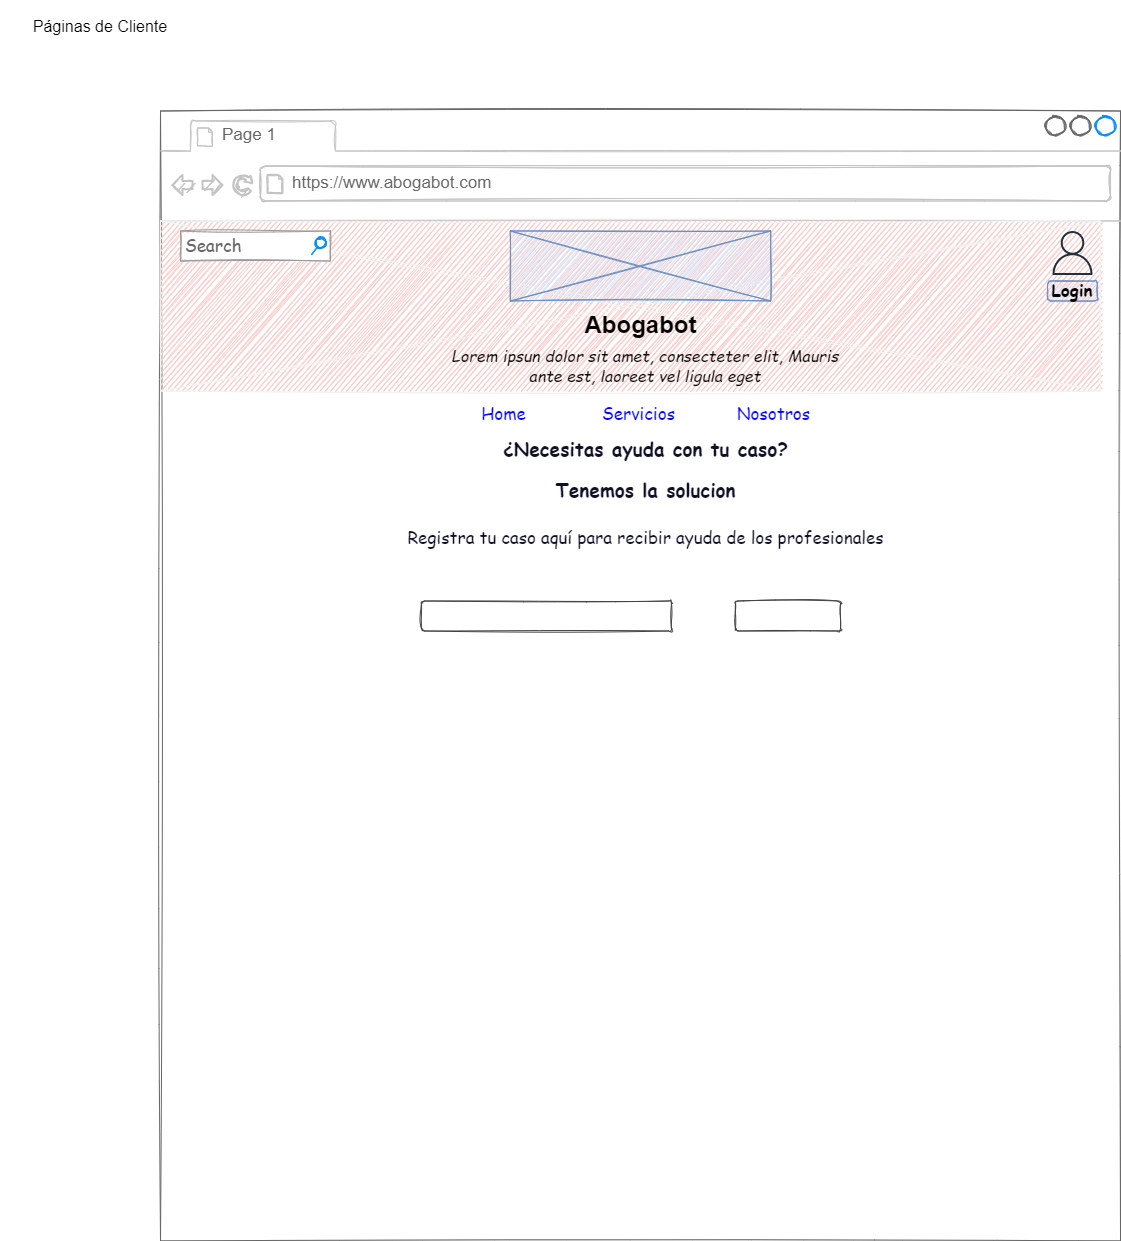

The diagram above was exported from draw.io. Its source (the exported page's mxGraphModel, read from the mxfile embedded in the PNG):
<mxGraphModel dx="4132" dy="3286.5" grid="1" gridSize="10" guides="1" tooltips="1" connect="1" arrows="1" fold="1" page="1" pageScale="1.5" pageWidth="826" pageHeight="1169" background="none" math="0" shadow="0">
  <root>
    <mxCell id="0" style=";html=1;" />
    <mxCell id="1" style=";html=1;" parent="0" />
    <mxCell id="gv9y5M6u0OUG9F-lWFqP-1" value="&lt;span style=&quot;font-size: 16px&quot;&gt;Páginas de Cliente&lt;/span&gt;" style="text;html=1;strokeColor=none;fillColor=none;align=center;verticalAlign=middle;whiteSpace=wrap;rounded=0;" vertex="1" parent="1">
      <mxGeometry x="-1220" y="-1730" width="200" height="50" as="geometry" />
    </mxCell>
    <mxCell id="gv9y5M6u0OUG9F-lWFqP-2" value="" style="strokeWidth=1;shadow=0;dashed=0;align=center;shape=mxgraph.mockup.containers.browserWindow;rSize=0;strokeColor=#666666;strokeColor2=#008cff;strokeColor3=#c4c4c4;mainText=,;recursiveResize=0;fontSize=16;sketch=1;fontColor=default;" vertex="1" parent="1">
      <mxGeometry x="-1060" y="-1620" width="960" height="1130" as="geometry" />
    </mxCell>
    <mxCell id="gv9y5M6u0OUG9F-lWFqP-22" value="" style="verticalLabelPosition=bottom;shadow=0;dashed=0;align=center;html=1;verticalAlign=top;strokeWidth=1;shape=mxgraph.mockup.graphics.simpleIcon;fontSize=16;sketch=1;fillColor=#f8cecc;strokeColor=#F2F2F2;" vertex="1" parent="gv9y5M6u0OUG9F-lWFqP-2">
      <mxGeometry y="110" width="940" height="170" as="geometry" />
    </mxCell>
    <mxCell id="gv9y5M6u0OUG9F-lWFqP-3" value="Page 1" style="strokeWidth=1;shadow=0;dashed=0;align=center;html=1;shape=mxgraph.mockup.containers.anchor;fontSize=17;fontColor=#666666;align=left;" vertex="1" parent="gv9y5M6u0OUG9F-lWFqP-2">
      <mxGeometry x="60" y="12" width="110" height="26" as="geometry" />
    </mxCell>
    <mxCell id="gv9y5M6u0OUG9F-lWFqP-4" value="https://www.abogabot.com" style="strokeWidth=1;shadow=0;dashed=0;align=center;html=1;shape=mxgraph.mockup.containers.anchor;rSize=0;fontSize=17;fontColor=#666666;align=left;" vertex="1" parent="gv9y5M6u0OUG9F-lWFqP-2">
      <mxGeometry x="130" y="60" width="250" height="26" as="geometry" />
    </mxCell>
    <mxCell id="gv9y5M6u0OUG9F-lWFqP-5" value="" style="verticalLabelPosition=bottom;shadow=0;dashed=0;align=center;html=1;verticalAlign=top;strokeWidth=1;shape=mxgraph.mockup.graphics.simpleIcon;strokeColor=#6c8ebf;fontSize=16;fillColor=#dae8fc;sketch=1;" vertex="1" parent="gv9y5M6u0OUG9F-lWFqP-2">
      <mxGeometry x="349.75" y="120" width="260.5" height="70" as="geometry" />
    </mxCell>
    <mxCell id="gv9y5M6u0OUG9F-lWFqP-8" value="Abogabot" style="text;strokeColor=none;fillColor=none;html=1;fontSize=24;fontStyle=1;verticalAlign=middle;align=center;sketch=1;" vertex="1" parent="gv9y5M6u0OUG9F-lWFqP-2">
      <mxGeometry x="425" y="200" width="110" height="30" as="geometry" />
    </mxCell>
    <mxCell id="gv9y5M6u0OUG9F-lWFqP-15" value="Login" style="rounded=1;html=1;shadow=0;dashed=0;whiteSpace=wrap;fontSize=17;fillColor=#dae8fc;align=center;strokeColor=#6c8ebf;labelBorderColor=none;sketch=1;fontFamily=Comic Sans MS;fontStyle=1" vertex="1" parent="gv9y5M6u0OUG9F-lWFqP-2">
      <mxGeometry x="887" y="170" width="50" height="20" as="geometry" />
    </mxCell>
    <mxCell id="gv9y5M6u0OUG9F-lWFqP-19" value="" style="sketch=0;outlineConnect=0;fontColor=#232F3E;gradientColor=none;fillColor=#232F3D;strokeColor=none;dashed=0;verticalLabelPosition=bottom;verticalAlign=top;align=center;html=1;fontSize=12;fontStyle=0;aspect=fixed;pointerEvents=1;shape=mxgraph.aws4.user;rounded=1;shadow=0;labelBorderColor=none;fontFamily=Comic Sans MS;" vertex="1" parent="gv9y5M6u0OUG9F-lWFqP-2">
      <mxGeometry x="890" y="120" width="44" height="44" as="geometry" />
    </mxCell>
    <mxCell id="gv9y5M6u0OUG9F-lWFqP-11" value="Lorem ipsun dolor sit amet, consecteter elit, Mauris ante est, laoreet vel ligula eget" style="text;html=1;strokeColor=none;fillColor=none;align=center;verticalAlign=middle;whiteSpace=wrap;rounded=0;sketch=1;fontSize=16;fontFamily=Comic Sans MS;fontStyle=2" vertex="1" parent="gv9y5M6u0OUG9F-lWFqP-2">
      <mxGeometry x="290" y="230" width="390" height="50" as="geometry" />
    </mxCell>
    <mxCell id="gv9y5M6u0OUG9F-lWFqP-23" value="Search" style="strokeWidth=1;shadow=0;dashed=0;align=center;html=1;shape=mxgraph.mockup.forms.searchBox;strokeColor=#999999;mainText=;strokeColor2=#008cff;fontColor=#666666;fontSize=17;align=left;spacingLeft=3;rounded=1;labelBorderColor=none;sketch=1;fontFamily=Comic Sans MS;" vertex="1" parent="gv9y5M6u0OUG9F-lWFqP-2">
      <mxGeometry x="20" y="120" width="150" height="30" as="geometry" />
    </mxCell>
    <mxCell id="gv9y5M6u0OUG9F-lWFqP-24" value="" style="strokeWidth=1;shadow=0;dashed=0;align=center;html=1;shape=mxgraph.mockup.text.rrect;rSize=0;strokeColor=#99FFCC;rounded=1;labelBorderColor=none;sketch=1;fontFamily=Comic Sans MS;fontSize=17;fillColor=#dae8fc;fontColor=#0F0F26;" vertex="1" parent="gv9y5M6u0OUG9F-lWFqP-2">
      <mxGeometry x="140" y="290" width="540" height="25" as="geometry" />
    </mxCell>
    <mxCell id="gv9y5M6u0OUG9F-lWFqP-25" value="Home" style="strokeColor=inherit;fillColor=inherit;gradientColor=inherit;strokeWidth=1;shadow=0;dashed=0;align=center;html=1;shape=mxgraph.mockup.text.rrect;rSize=0;fontSize=17;fontColor=#0000ff;rounded=1;labelBorderColor=none;sketch=1;fontFamily=Comic Sans MS;" vertex="1" parent="gv9y5M6u0OUG9F-lWFqP-24">
      <mxGeometry x="135" width="135" height="25" as="geometry" />
    </mxCell>
    <mxCell id="gv9y5M6u0OUG9F-lWFqP-26" value="Servicios" style="strokeColor=inherit;fillColor=inherit;gradientColor=inherit;strokeWidth=1;shadow=0;dashed=0;align=center;html=1;shape=mxgraph.mockup.text.rrect;rSize=0;fontSize=17;fontColor=#0000ff;rounded=1;labelBorderColor=none;sketch=1;fontFamily=Comic Sans MS;" vertex="1" parent="gv9y5M6u0OUG9F-lWFqP-24">
      <mxGeometry x="270" width="135" height="25" as="geometry" />
    </mxCell>
    <mxCell id="gv9y5M6u0OUG9F-lWFqP-27" value="Nosotros" style="strokeColor=inherit;fillColor=inherit;gradientColor=inherit;strokeWidth=1;shadow=0;dashed=0;align=center;html=1;shape=mxgraph.mockup.text.rrect;rSize=0;fontSize=17;fontColor=#0000ff;rounded=1;labelBorderColor=none;sketch=1;fontFamily=Comic Sans MS;" vertex="1" parent="gv9y5M6u0OUG9F-lWFqP-24">
      <mxGeometry x="405" width="135" height="25" as="geometry" />
    </mxCell>
    <mxCell id="gv9y5M6u0OUG9F-lWFqP-28" value="Button 1" style="strokeWidth=1;shadow=0;dashed=0;align=center;html=1;shape=mxgraph.mockup.text.rrect;rSize=0;fontSize=17;fontColor=#ffffff;fillColor=#008cff;strokeColor=#008cff;rounded=1;labelBorderColor=none;sketch=1;fontFamily=Comic Sans MS;" vertex="1" parent="gv9y5M6u0OUG9F-lWFqP-24">
      <mxGeometry width="135" height="25" as="geometry" />
    </mxCell>
    <mxCell id="gv9y5M6u0OUG9F-lWFqP-31" value="&lt;h1&gt;&lt;span style=&quot;font-size: 19px&quot;&gt;¿Necesitas ayuda con tu caso?&lt;br&gt;Tenemos la solucion&lt;/span&gt;&lt;/h1&gt;&lt;p&gt;Registra tu caso aquí para recibir ayuda de los profesionales&lt;/p&gt;" style="text;html=1;strokeColor=none;fillColor=none;spacing=5;spacingTop=-20;whiteSpace=wrap;overflow=hidden;rounded=0;shadow=0;labelBorderColor=none;sketch=1;fontFamily=Comic Sans MS;fontSize=17;fontColor=#0F0F26;align=center;" vertex="1" parent="gv9y5M6u0OUG9F-lWFqP-2">
      <mxGeometry x="107.5" y="300" width="755" height="150" as="geometry" />
    </mxCell>
    <mxCell id="gv9y5M6u0OUG9F-lWFqP-34" value="" style="strokeWidth=1;html=1;shadow=0;dashed=0;shape=mxgraph.ios.iTextInput;strokeColor=#444444;buttonText=;fontSize=14;whiteSpace=wrap;align=left;rounded=1;labelBorderColor=none;sketch=1;fontFamily=Comic Sans MS;fontColor=#0F0F26;" vertex="1" parent="gv9y5M6u0OUG9F-lWFqP-2">
      <mxGeometry x="261" y="490" width="250" height="30" as="geometry" />
    </mxCell>
    <mxCell id="gv9y5M6u0OUG9F-lWFqP-36" value="" style="strokeWidth=1;html=1;shadow=0;dashed=0;shape=mxgraph.ios.iTextInput;strokeColor=#444444;buttonText=;fontSize=14;whiteSpace=wrap;align=left;rounded=1;labelBorderColor=none;sketch=1;fontFamily=Comic Sans MS;fontColor=#0F0F26;" vertex="1" parent="gv9y5M6u0OUG9F-lWFqP-2">
      <mxGeometry x="575" y="490" width="105" height="30" as="geometry" />
    </mxCell>
  </root>
</mxGraphModel>